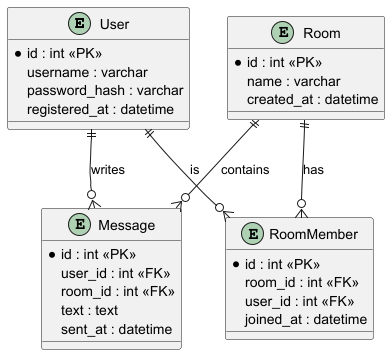

The diagram above was rendered by PlantUML. Its source (embedded in the PNG):
@startuml
entity "User" as user {
  * id : int <<PK>>
  username : varchar
  password_hash : varchar
  registered_at : datetime
}
entity "Room" as room {
  * id : int <<PK>>
  name : varchar
  created_at : datetime
}
entity "Message" as message {
  * id : int <<PK>>
  user_id : int <<FK>>
  room_id : int <<FK>>
  text : text
  sent_at : datetime
}
entity "RoomMember" as member {
  * id : int <<PK>>
  room_id : int <<FK>>
  user_id : int <<FK>>
  joined_at : datetime
}
user ||--o{ message : writes
room ||--o{ message : contains
user ||--o{ member : is
room ||--o{ member : has
@enduml